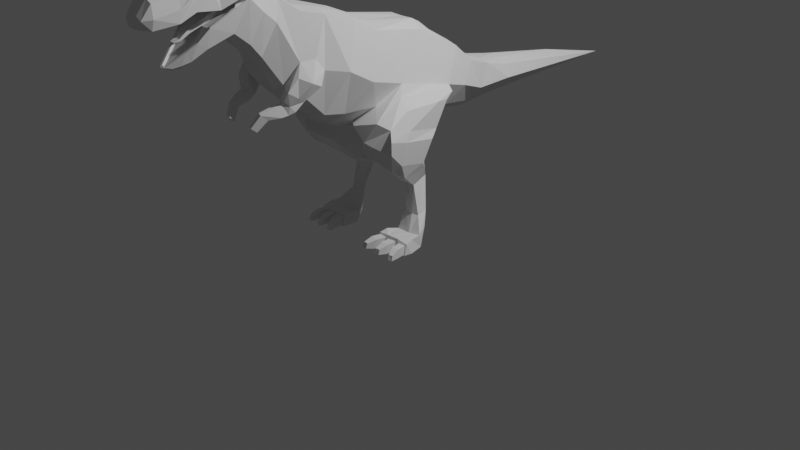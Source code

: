 # Source: lOWpOLYdIONO2.blend  (saved by Blender 3.5.10; exported with 4.5.12 LTS)
import bpy
from mathutils import Matrix  # noqa: F401  (used for matrix-valued properties, if any)

bpy.ops.wm.read_factory_settings(use_empty=True)
scene = bpy.context.scene
scene.name = 'Scene'

# ---- collections
col_collection = bpy.data.collections.new('Collection'); scene.collection.children.link(col_collection)
col_refrences = bpy.data.collections.new('refrences'); scene.collection.children.link(col_refrences)

# ---- world
world_world = bpy.data.worlds.new('World'); scene.world = world_world
world_world.use_nodes = True; world_world.node_tree.nodes.clear()
_N = world_world.node_tree.nodes; _L = world_world.node_tree.links
n0 = _N.new('ShaderNodeOutputWorld'); n0.name = 'World Output'; n0.location = (300, 300)
n1 = _N.new('ShaderNodeBackground'); n1.name = 'Background'; n1.location = (10, 300)
n1.inputs[0].default_value = (0.05088, 0.05088, 0.05088, 1.0)
_L.new(n1.outputs[0], n0.inputs[0])
n0.is_active_output = True
world_world.color = (0.05088, 0.05088, 0.05088)
world_world.use_sun_shadow = False
world_world.sun_shadow_jitter_overblur = 0.0

# ---- cameras
cam_camera = bpy.data.cameras.new('Camera')
cam_camera.clip_end = 100.0
cam_camera.ortho_scale = 7.314

# ---- lights
light_light = bpy.data.lights.new('Light', 'POINT')
light_light.transmission_factor = 0.0
light_light.energy = 1000.0
light_light.shadow_soft_size = 0.1
light_light.shadow_maximum_resolution = 0.006
light_light.use_absolute_resolution = True

# ---- meshes
me_plane = bpy.data.meshes.new('Plane')
me_plane.from_pydata([(0.3671, -0.6128, 2.167), (0.3151, -0.9551, 1.465), (0.2509, 0.5078, 1.767), (0.2154, 0.2477, 1.242), (0.2571, 0.02926, 2.022), (0.342, -0.6069, 1.455), (0.203, 1.033, 1.459), (0.09734, 0.8294, 1.087), (0.07887, 2.171, 1.241), (0.07188, 1.827, 1.122), (0.2324, 0.7548, 1.56), (0.1866, 0.4566, 1.169), (0.4698, -0.7491, 1.749), (0.3629, 0.3084, 1.45), (0.4167, -0.3574, 1.631), (0.2292, 0.906, 1.238), (0.2975, 0.6073, 1.354), (0.3257, -1.158, 2.41), (0.2878, -1.4, 1.737), (0.382, -1.222, 1.945), (0.1888, -1.538, 2.592), (0.1647, -1.709, 2.113), (0.2365, -1.592, 2.401), (0.1867, -1.832, 2.913), (0.1742, -1.971, 2.371), (0.2391, -1.863, 2.658), (0.2129, -2.2, 2.859), (0.1423, -2.215, 2.286), (0.2274, -2.198, 2.817), (0.1216, -2.669, 2.734), (0.0498, -2.491, 2.166), (0.1374, -2.688, 2.526), (0.1087, -2.762, 2.611), (0.08193, -2.761, 2.535), (0.2129, -2.22, 2.476), (0.02084, -2.539, 2.193), (0.1944, -2.315, 2.809), (0.2197, -2.302, 2.794), (0.0772, -2.417, 2.181), (0.1012, -2.392, 2.3), (0.2165, -2.263, 2.797), (0.09937, -2.343, 2.203), (0.2138, -2.274, 2.854), (0.1455, -2.307, 2.369), (0.2093, -1.981, 2.932), (0.3073, -1.984, 2.682), (0.2628, -1.361, 2.458), (0.331, -1.444, 2.054), (0.2531, -1.558, 1.846), (0.3671, -0.8693, 2.31), (0.4698, -1.008, 1.9), (0.3151, -1.185, 1.514), (0.0, -0.6275, 2.252), (0.0, -1.007, 1.338), (0.0, 0.5078, 1.799), (0.0, 0.1074, 1.107), (0.0, 0.008379, 2.105), (0.0, -0.7717, 1.235), (0.0, 1.033, 1.49), (0.0, 0.8162, 1.03), (0.0, 2.171, 1.31), (0.0, 1.827, 1.068), (0.0, 0.7548, 1.591), (0.0, 0.4566, 1.073), (0.0, 3.076, 1.095), (0.0, -1.158, 2.442), (0.0, -1.407, 1.649), (0.0, -1.538, 2.619), (0.0, -1.709, 2.064), (0.0, -1.82, 2.954), (0.0, -1.971, 2.312), (0.0, -2.138, 2.954), (0.0, -2.203, 2.258), (0.0, -2.676, 2.766), (0.0, -2.501, 2.144), (0.0, -2.77, 2.643), (0.0, -2.772, 2.535), (0.0, -2.562, 2.179), (0.0, -2.445, 2.814), (0.0, -2.412, 2.142), (0.0, -2.341, 2.175), (0.0, -2.242, 2.933), (0.0, -1.972, 3.002), (0.0, -1.361, 2.489), (0.0, -1.583, 1.808), (0.0, -0.8693, 2.358), (0.0, -1.185, 1.456), (0.1818, 1.285, 1.39), (0.08409, 1.334, 1.111), (0.0, 1.285, 1.459), (0.0, 1.327, 1.045), (0.215, 1.339, 1.24), (0.0518, -2.747, 2.532), (0.09267, 0.4566, 1.111), (0.107, 0.1074, 1.124), (0.09112, -1.709, 2.064), (0.08652, -1.971, 2.312), (0.104, -1.977, 2.983), (0.09272, -1.826, 2.949), (0.1698, -0.741, 1.298), (0.1617, -1.158, 2.442), (0.1823, -0.8693, 2.342), (0.02118, -2.559, 2.183), (0.0835, -2.444, 2.814), (0.09808, -2.243, 2.933), (0.1003, -2.141, 2.954), (0.137, 0.02691, 2.103), (0.1246, 0.5078, 1.799), (0.1565, -1.006, 1.346), (0.1565, -1.185, 1.456), (0.1209, -1.361, 2.489), (0.03834, -2.411, 2.147), (0.02473, -2.496, 2.149), (0.07066, -2.209, 2.258), (0.0357, 1.827, 1.084), (0.1038, -1.583, 1.808), (0.1031, -1.538, 2.619), (0.1154, 0.7548, 1.591), (0.06256, -2.672, 2.766), (0.04834, 0.8228, 1.029), (0.1388, -1.407, 1.649), (0.1823, -0.6071, 2.214), (0.03917, 2.171, 1.292), (0.04935, -2.342, 2.175), (0.1008, 1.033, 1.49), (0.05398, -2.766, 2.643), (0.04176, 1.33, 1.082), (0.09031, 1.285, 1.44), (0.2766, -0.2531, 1.327), (0.263, 0.24, 1.903), (0.3674, 0.02153, 1.525), (0.0, -0.347, 1.176), (0.0, 0.2543, 1.998), (0.1306, 0.2475, 1.954), (0.1374, -0.3391, 1.193), (0.6326, -0.4569, 1.258), (0.5164, -0.007717, 1.133), (0.4978, 0.1474, 1.377), (0.6619, -0.7258, 1.341), (0.5903, -0.4535, 1.436), (0.553, -0.01744, 1.409), (0.2479, -0.7991, 1.292), (0.4295, -0.09435, 0.8932), (0.5473, -0.832, 1.174), (0.6593, -0.5258, 1.171), (0.5662, -0.1081, 1.069), (0.6916, -0.7435, 1.236), (0.6155, -0.5457, 0.9344), (0.535, -0.1923, 0.8372), (0.6617, -0.7134, 1.094), (0.3981, 0.0952, 1.152), (0.496, -0.4474, 1.535), (0.4518, -0.00589, 1.49), (0.4366, 0.281, 1.409), (0.5143, -0.7558, 1.37), (0.2987, -0.125, 1.002), (0.3387, -0.4654, 1.024), (0.419, -0.8294, 1.185), (0.3134, -0.2571, 0.9306), (0.3478, -0.1591, 0.7957), (0.3927, -0.5152, 0.8168), (0.4745, -0.7685, 1.018), (0.5331, -0.4309, 0.7529), (0.471, -0.1101, 0.7356), (0.5622, -0.6166, 0.8755), (0.3193, -0.5367, 0.9014), (0.3847, -0.8242, 1.077), (0.2412, -0.144, 0.6095), (0.2831, -0.05482, 0.6158), (0.3172, -0.3397, 0.6703), (0.4107, -0.1967, 0.5691), (0.3829, -0.01399, 0.6169), (0.2688, -0.3571, 0.6905), (0.7718, -1.0, 0.5675), (0.3369, -0.2596, 1.271), (0.2022, 0.2332, 1.243), (0.4022, -0.6134, 1.398), (0.1937, -0.323, 1.119), (0.3032, -0.1956, 0.2938), (0.4732, -0.1941, 0.2677), (0.4767, -0.09643, 0.297), (0.2858, -0.2792, 0.09668), (0.5431, -0.1775, 0.1696), (0.5871, -0.2853, 0.1274), (0.4062, -0.1092, 0.2291), (0.4143, -0.109, 0.1381), (0.4078, -0.1436, 0.00533), (0.5143, -0.209, -0.001592), (0.5835, -0.2652, -0.003862), (0.3184, -0.268, -0.01113), (0.3773, -0.5015, 0.1299), (0.499, -0.4895, 0.1281), (0.3595, -0.5435, 0.00708), (0.5034, -0.5325, -0.002983), (0.6261, -0.4228, -0.00275), (0.5974, -0.3979, 0.1253), (0.6122, -0.5021, -0.003415), (0.6072, -0.4755, 0.1029), (0.2557, -0.3998, 0.1259), (0.2302, -0.3723, 0.006989), (0.2571, -0.4968, 0.116), (0.241, -0.5354, 0.007755), (0.3444, -0.208, 0.5776), (0.4082, -0.216, 0.2755), (0.4558, -0.3015, 0.1148), (0.5087, -0.5356, 0.1268), (0.3674, -0.5377, 0.003132), (0.4792, -0.4959, 0.09702), (0.3942, -0.5033, 0.09708), (0.3869, -0.5299, 0.02058), (0.4758, -0.5192, 0.003169), (0.5204, -0.4996, 0.09048), (0.5209, -0.5238, 0.0146), (0.5942, -0.5026, -0.002824), (0.5916, -0.4839, 0.08813), (0.3439, -0.5371, 0.007414), (0.3567, -0.5135, 0.102), (0.2727, -0.5024, 0.1043), (0.2611, -0.5321, 0.02509), (0.3942, -0.6004, 0.09708), (0.4792, -0.5931, 0.09702), (0.4758, -0.6163, 0.003169), (0.3869, -0.627, 0.02058), (0.5358, -0.6198, 0.0146), (0.5353, -0.5955, 0.09048), (0.6065, -0.5799, 0.08813), (0.609, -0.5986, -0.002824), (0.3359, -0.6084, 0.102), (0.3231, -0.6319, 0.007414), (0.2403, -0.627, 0.02509), (0.2519, -0.5972, 0.1043), (0.404, -0.6858, 0.06418), (0.4542, -0.6815, 0.06415), (0.4522, -0.6952, 0.01275), (0.3997, -0.7015, 0.013), (0.5689, -0.685, -0.0004423), (0.5686, -0.6706, 0.05021), (0.6106, -0.6614, 0.04882), (0.6121, -0.6724, -0.0007074), (0.2942, -0.6935, 0.07377), (0.2866, -0.7074, 0.02256), (0.2377, -0.7045, 0.02297), (0.2446, -0.687, 0.07514), (0.4226, -1.295, 1.828), (0.3617, -1.44, 1.711), (0.3777, -1.502, 1.937), (0.3492, -1.597, 1.821), (0.2293, -1.582, 1.748), (0.2608, -1.488, 1.641), (0.3116, -1.614, 1.742), (0.3431, -1.52, 1.635), (0.2237, -1.597, 1.701), (0.2535, -1.549, 1.605), (0.2864, -1.622, 1.707), (0.3162, -1.574, 1.611), (0.2031, -1.658, 1.688), (0.2329, -1.611, 1.592), (0.2659, -1.683, 1.694), (0.2957, -1.635, 1.598), (0.1798, -1.783, 1.65), (0.1959, -1.72, 1.596), (0.2271, -1.801, 1.642), (0.2432, -1.738, 1.588), (0.1371, -1.858, 1.537), (0.1506, -1.805, 1.493), (0.1766, -1.873, 1.531), (0.1901, -1.82, 1.486), (0.3786, -1.509, 1.762), (0.3709, -1.304, 2.06), (0.4543, -1.408, 1.886), (0.3273, -1.567, 1.688), (0.07768, -1.795, 2.17), (0.1821, -1.669, 2.709), (0.0998, -1.667, 2.737), (0.0, -1.808, 2.157), (0.1647, -1.814, 2.242), (0.0, -1.662, 2.737), (0.2365, -1.713, 2.51), (0.2083, -2.136, 2.918), (0.2317, -2.125, 2.609), (0.2186, -2.331, 2.624), (0.1975, -2.245, 2.901), (0.1539, -2.444, 2.783), (0.198, -2.475, 2.555), (0.2077, -2.267, 2.828), (0.198, -2.46, 2.664), (0.1576, -2.68, 2.618), (0.2561, -1.984, 2.69), (0.2598, -1.861, 2.656), (0.1985, -2.328, 2.624), (0.2515, -2.13, 2.608), (0.07035, -2.743, 2.532), (0.1187, -2.679, 2.526), (0.193, -2.216, 2.479), (0.1199, -2.398, 2.295), (0.03605, -2.551, 2.183), (0.178, -2.471, 2.557), (0.1646, -2.313, 2.364), (0.0, -2.752, 2.533), (0.0, -2.545, 2.191), (0.05476, -2.766, 2.535), (0.01499, -2.543, 2.194), (0.1199, -2.398, 2.295), (0.03605, -2.551, 2.183), (0.1646, -2.313, 2.364), (0.08193, -2.761, 2.535), (0.1374, -2.688, 2.526), (0.198, -2.475, 2.555), (0.2186, -2.331, 2.624), (0.0, -2.562, 2.179), (0.02118, -2.559, 2.183), (0.3073, -1.984, 2.682), (0.2598, -1.861, 2.656), (0.2515, -2.13, 2.608), (0.2129, -2.22, 2.476), (0.05476, -2.766, 2.535), (0.0, -2.772, 2.535), (0.0, -1.963, 2.699), (0.0, -2.333, 2.646), (0.0, -2.123, 2.622), (0.0, -2.175, 2.462), (0.0, -2.697, 2.549), (0.0, -2.484, 2.577), (0.0, -2.29, 2.348), (0.0, -2.389, 2.277), (0.05228, -2.387, 2.277), (0.1232, -2.126, 2.622), (0.07567, -2.294, 2.348), (0.07074, -2.692, 2.549), (0.1008, -2.185, 2.462), (0.1459, -1.972, 2.694), (0.09657, -2.483, 2.577), (0.1085, -2.333, 2.646), (0.0, -2.749, 2.555), (0.0, -2.532, 2.173), (0.1122, -2.681, 2.548), (0.1752, -2.19, 2.464), (0.2573, -1.98, 2.694), (0.1716, -2.478, 2.578), (0.1913, -2.331, 2.646), (0.09411, -2.378, 2.283), (0.2236, -2.13, 2.631), (0.1396, -2.291, 2.353), (0.007595, -2.53, 2.176), (0.04477, -2.744, 2.555), (0.0122, -2.525, 2.175), (0.06301, -2.74, 2.555), (0.2146, -2.229, 2.617), (0.2078, -2.228, 2.638), (0.2094, -1.983, 2.599), (0.2432, -1.988, 2.592), (0.2688, -1.985, 2.684), (0.2783, -1.988, 2.706), (0.0, -2.188, 2.456), (0.09989, -2.197, 2.456), (0.0, -1.976, 2.704), (0.1454, -1.982, 2.704), (0.1872, -2.203, 2.458), (0.2231, -1.986, 2.596), (0.0, -1.918, 2.69), (0.0, -1.941, 2.59), (0.1015, -1.962, 2.587), (0.2094, -1.962, 2.599), (0.1425, -1.942, 2.687), (0.2561, -1.963, 2.69), (0.1459, -1.951, 2.694), (0.0, -1.942, 2.699), (0.0, -2.133, 2.485), (0.07923, -2.14, 2.486), (0.2573, -1.959, 2.694), (0.1752, -2.169, 2.476), (0.0, -1.919, 2.601), (0.128, -1.945, 2.598), (0.1008, -2.164, 2.474), (0.0, -2.154, 2.474), (0.0, -2.153, 2.53), (0.0, -1.972, 2.617), (0.09675, -1.993, 2.611), (0.07446, -2.16, 2.53), (0.05396, -2.3, 2.422), (0.05066, -2.319, 2.449), (0.0, -2.295, 2.423), (0.0, -2.314, 2.45), (0.03819, -2.393, 2.366), (0.03639, -2.397, 2.384), (0.0, -2.39, 2.365), (0.0, -2.394, 2.383), (0.02185, -2.445, 2.36), (0.02135, -2.446, 2.365), (0.0, -2.444, 2.36), (0.0, -2.445, 2.365)], [], [(152, 151, 139, 140), (12, 1, 5, 14), (16, 11, 7, 15), (91, 88, 9, 64), (13, 3, 11, 16), (2, 13, 16, 10), (87, 91, 64, 8), (10, 16, 15, 6), (0, 12, 14, 4), (129, 130, 13, 2), (50, 49, 17, 19), (51, 50, 19, 18), (47, 46, 20, 22), (48, 47, 22, 21), (22, 20, 272, 277), (21, 22, 277, 275), (45, 44, 278, 313), (24, 312, 34, 27), (283, 285, 286, 31), (38, 302, 303, 30), (31, 286, 32, 33), (41, 304, 302, 38), (28, 284, 40), (27, 34, 304, 41), (312, 23, 44, 45), (19, 268, 269, 243), (19, 17, 46, 47, 268), (1, 12, 50, 51), (12, 0, 49, 50), (93, 94, 55, 63), (95, 271, 274, 68), (97, 98, 69, 82), (134, 99, 57, 131), (100, 101, 85, 65), (103, 104, 81, 78), (105, 97, 82, 71), (133, 107, 54, 132), (108, 109, 86, 53), (110, 100, 65, 83), (99, 108, 53, 57), (111, 112, 74, 79), (96, 113, 72, 70), (280, 283, 307, 308), (64, 9, 114, 61), (112, 102, 77, 74), (115, 95, 68, 84), (116, 110, 83, 67), (107, 117, 62, 54), (118, 103, 78, 73), (119, 93, 63, 59), (120, 115, 84, 66), (45, 313, 290, 311), (34, 312, 288, 314), (101, 121, 52, 85), (8, 64, 60, 122), (123, 111, 79, 80), (113, 123, 80, 72), (127, 122, 60, 89), (104, 105, 71, 81), (315, 125, 75, 76), (109, 120, 66, 86), (126, 119, 59, 90), (98, 273, 276, 69), (31, 33, 305, 306), (125, 118, 73, 75), (117, 124, 58, 62), (121, 106, 56, 52), (114, 126, 90, 61), (124, 127, 89, 58), (6, 15, 91, 87), (15, 7, 88, 91), (6, 87, 127, 124), (9, 88, 126, 114), (0, 4, 106, 121), (10, 6, 124, 117), (32, 29, 118, 125), (77, 102, 310, 309), (23, 272, 273, 98), (88, 7, 119, 126), (51, 18, 120, 109), (33, 32, 125, 315), (281, 278, 105, 104), (87, 8, 122, 127), (27, 41, 123, 113), (41, 38, 111, 123), (49, 0, 121, 101), (315, 76, 316, 300), (302, 304, 297, 294), (18, 48, 115, 120), (7, 11, 93, 119), (29, 282, 103, 118), (2, 10, 117, 107), (20, 46, 110, 116), (48, 21, 95, 115), (30, 303, 102, 112), (312, 45, 311, 288), (24, 27, 113, 96), (38, 30, 112, 111), (5, 1, 108, 99), (46, 17, 100, 110), (304, 34, 314, 297), (283, 31, 306, 307), (1, 51, 109, 108), (129, 2, 107, 133), (278, 44, 97, 105), (282, 281, 104, 103), (102, 303, 295, 310), (313, 280, 308, 290), (17, 49, 101, 100), (128, 5, 176, 174), (44, 23, 98, 97), (33, 315, 300, 305), (21, 275, 271, 95), (11, 3, 94, 93), (303, 302, 294, 295), (175, 174, 177, 134, 94, 3), (4, 129, 133, 106), (106, 133, 132, 56), (94, 134, 131, 55), (4, 14, 130, 129), (157, 156, 165, 166), (140, 135, 136, 137), (139, 138, 135, 140), (150, 153, 137, 136), (154, 5, 141, 157), (153, 152, 140, 137), (151, 154, 138, 139), (155, 142, 159, 158), (147, 149, 164, 162), (99, 177, 134), (150, 136, 142, 155), (155, 156, 150), (136, 135, 144, 145), (145, 144, 147, 148), (144, 146, 149, 147), (142, 136, 145, 148), (138, 143, 149, 146), (135, 138, 146, 144), (149, 143, 161, 164), (99, 141, 156, 177), (14, 5, 154, 151), (13, 130, 152, 153), (138, 154, 157, 143), (3, 13, 153, 150), (130, 14, 151, 152), (161, 160, 162, 164), (162, 160, 169, 170), (166, 165, 160, 161), (159, 163, 171, 168), (142, 148, 163, 159), (143, 157, 166, 161), (148, 147, 162, 163), (156, 155, 158, 165), (163, 162, 170, 171), (160, 165, 172, 169), (165, 158, 167, 172), (158, 159, 168, 167), (99, 5, 141), (3, 128, 174, 175), (168, 184, 178, 167), (169, 172, 202, 170), (179, 203, 204, 183), (170, 202, 203, 179), (171, 170, 179, 180), (189, 188, 193, 192), (180, 179, 183, 182), (184, 180, 182, 185), (178, 184, 185, 181), (187, 188, 189, 186), (185, 182, 187, 186), (181, 185, 186, 189), (182, 183, 188, 187), (214, 211, 224, 225), (208, 209, 222, 219), (183, 204, 181, 190, 191), (217, 218, 229, 230), (171, 180, 184, 168), (134, 3, 150, 156, 177), (177, 3, 134), (194, 195, 197, 196), (188, 183, 195, 194), (183, 191, 197, 195), (193, 188, 194, 196), (198, 199, 201, 200), (181, 189, 199, 198), (190, 181, 198, 200), (189, 192, 201, 199), (204, 203, 178, 181), (203, 202, 167, 178), (202, 172, 167), (191, 190, 208, 207), (190, 192, 209, 208), (192, 193, 210, 209), (193, 191, 207, 210), (191, 193, 212, 211), (193, 196, 213, 212), (196, 197, 214, 213), (197, 191, 211, 214), (192, 190, 216, 215), (190, 200, 217, 216), (200, 201, 218, 217), (201, 192, 215, 218), (229, 228, 240, 241), (219, 222, 234, 231), (225, 224, 236, 237), (215, 216, 227, 228), (209, 210, 221, 222), (212, 213, 226, 223), (218, 215, 228, 229), (207, 208, 219, 220), (213, 214, 225, 226), (216, 217, 230, 227), (210, 207, 220, 221), (211, 212, 223, 224), (232, 231, 234, 233), (236, 235, 238, 237), (240, 239, 242, 241), (223, 226, 238, 235), (222, 221, 233, 234), (227, 230, 242, 239), (220, 219, 231, 232), (226, 225, 237, 238), (224, 223, 235, 236), (230, 229, 241, 242), (221, 220, 232, 233), (228, 227, 239, 240), (157, 141, 156), (244, 243, 269, 267), (47, 48, 246, 245), (18, 19, 243, 244), (246, 48, 247, 249), (248, 250, 254, 252), (48, 18, 248, 247), (244, 267, 270, 250), (18, 244, 250, 248), (254, 253, 257, 258), (250, 270, 249, 253, 254), (249, 247, 251, 253), (247, 248, 252, 251), (255, 256, 260, 259), (253, 251, 255, 257), (251, 252, 256, 255), (252, 254, 258, 256), (260, 262, 266, 264), (256, 258, 262, 260), (258, 257, 261, 262), (257, 255, 259, 261), (263, 264, 266, 265), (262, 261, 265, 266), (261, 259, 263, 265), (259, 260, 264, 263), (269, 268, 47, 245), (267, 269, 245, 246), (270, 267, 246, 249), (273, 272, 20, 116), (271, 275, 24, 96), (277, 272, 23, 312), (276, 273, 116, 67), (275, 277, 312, 24), (274, 271, 96, 70), (26, 28, 313, 278), (28, 40, 280, 313), (36, 42, 281, 282), (37, 285, 283), (40, 37, 283, 280), (42, 26, 278, 281), (40, 284, 36, 37), (36, 284, 42), (284, 28, 26, 42), (285, 37, 36, 282), (286, 285, 282, 29), (32, 286, 29), (314, 288, 312, 350), (305, 300, 315), (310, 295, 303), (311, 290, 313), (290, 308, 313), (297, 314, 304), (288, 311, 312), (300, 316, 315), (291, 92, 344, 346), (299, 301, 343, 334), (301, 35, 345, 343), (289, 296, 338, 339), (92, 298, 333, 344), (296, 292, 335, 338), (351, 279, 341, 352), (292, 291, 346, 335), (43, 293, 357, 342), (39, 43, 342, 340), (35, 39, 340, 345), (279, 347, 348, 341), (39, 35, 303, 302), (43, 39, 302, 304), (291, 292, 306, 305), (292, 296, 307, 306), (296, 289, 308, 307), (301, 299, 309, 310), (351, 25, 312, 311), (289, 347, 279, 313, 308), (25, 358, 350, 312), (293, 43, 304, 314), (279, 351, 311, 313), (298, 92, 315, 316), (35, 301, 310, 303), (92, 291, 305, 315), (328, 344, 333, 321), (343, 325, 324, 334), (356, 326, 319, 355), (331, 328, 321, 322), (325, 327, 323, 324), (332, 331, 322, 318), (326, 332, 318, 319), (327, 354, 353, 323), (342, 357, 354, 327), (341, 348, 339, 332, 326), (339, 338, 331, 332), (340, 342, 327, 325), (338, 335, 328, 331), (352, 341, 326, 356), (345, 340, 325, 343), (335, 346, 344, 328), (348, 347, 289, 339), (25, 351, 358), (350, 358, 293, 314), (337, 330, 365, 369), (287, 337, 369, 364), (329, 336, 370, 373), (336, 349, 362, 370), (330, 317, 366, 365), (349, 287, 364, 362), (293, 358, 357), (337, 287, 351, 352), (329, 320, 353, 354), (317, 330, 356, 355), (336, 329, 354, 357), (330, 337, 352, 356), (287, 349, 358, 351), (349, 336, 357, 358), (362, 364, 363, 372), (364, 369, 365, 363), (372, 363, 359, 371), (366, 359, 363, 365), (368, 378, 380, 379), (370, 362, 372, 373), (320, 329, 373, 374), (360, 361, 372, 371), (361, 368, 373, 372), (368, 367, 374, 373), (378, 377, 376, 375), (361, 360, 376, 377), (368, 361, 377, 378), (380, 382, 386, 384), (367, 368, 379, 381), (378, 375, 382, 380), (385, 383, 387, 389), (379, 380, 384, 383), (381, 379, 383, 385), (389, 387, 388, 390), (384, 386, 390, 388), (383, 384, 388, 387)])
_uv = me_plane.uv_layers.new(name='UVMap')
_uv.uv.foreach_set('vector', [0.4945, 0.7434, 0.4945, 0.4697, 0.4945, 0.4697, 0.4945, 0.7434, 0.4945, 0.0, 1.0, 0.0, 1.0, 0.4697, 0.4945, 0.4697, 0.4945, 1.0, 1.0, 1.0, 1.0, 1.0, 0.4945, 1.0, 0.4945, 1.0, 0.999, 1.0, 1.0, 1.0, 0.4945, 1.0, 0.4945, 1.0, 1.0, 1.0, 1.0, 1.0, 0.4945, 1.0, 0.0, 1.0, 0.4945, 1.0, 0.4945, 1.0, 0.0, 1.0, 0.001971, 1.0, 0.4945, 1.0, 0.4945, 1.0, 0.0, 1.0, 0.0, 1.0, 0.4945, 1.0, 0.4945, 1.0, 0.0, 1.0, 0.0, 0.0, 0.4945, 0.0, 0.4945, 0.4697, 0.0, 0.5286, 0.0, 0.7434, 0.4945, 0.7434, 0.4945, 1.0, 0.0, 1.0, 0.4945, 0.0, 0.0, 0.0, 0.0, 0.0, 0.4945, 0.0, 1.0, 0.0, 0.4945, 0.0, 0.4945, 0.0, 1.0, 0.0, 0.4945, 0.0, 0.0, 0.0, 0.0, 0.0, 0.4945, 0.0, 1.0, 0.0, 0.4945, 0.0, 0.4945, 0.0, 1.0, 0.0, 0.4945, 0.0, 0.0, 0.0, 0.0, 0.0, 0.4945, 0.0, 1.0, 0.0, 0.4945, 0.0, 0.4945, 0.0, 1.0, 0.0, 0.4945, 0.0, 0.0, 0.0, 0.0, 0.0, 0.4945, 0.0, 1.0, 0.0, 0.4945, 0.0, 0.6702, 0.0, 1.0, 0.0, 0.4945, 0.0, 0.2576, 0.0, 0.277, 0.0, 0.4945, 0.0, 1.0, 0.0, 0.7646, 0.0, 0.8412, 0.0, 1.0, 0.0, 0.4945, 0.0, 0.277, 0.0, 3.382e-07, 0.0, 0.4945, 0.0, 1.0, 0.0, 0.7204, 0.0, 0.7646, 0.0, 1.0, 0.0, 0.4092, 0.0, 0.2355, 0.0, 0.3713, 0.0, 1.0, 0.0, 0.6702, 0.0, 0.7204, 0.0, 1.0, 0.0, 0.4945, 0.0, 0.0, 0.0, 0.0, 0.0, 0.4945, 0.0, 0.4945, 0.0, 0.4945, 0.0, 0.6152, 0.0, 0.6152, 0.0, 0.4945, 0.0, 0.0, 0.0, 0.0, 0.0, 0.4945, 0.0, 0.4945, 0.0, 1.0, 0.0, 0.4945, 0.0, 0.4945, 0.0, 1.0, 0.0, 0.4945, 0.0, 0.0, 0.0, 0.0, 0.0, 0.4945, 0.0, 1.0, 1.0, 1.0, 1.0, 1.0, 1.0, 1.0, 1.0, 1.0, 0.0, 1.0, 0.0, 1.0, 0.0, 1.0, 0.0, 0.0, 0.0, 0.0, 0.0, 0.0, 0.0, 0.0, 0.0, 1.0, 0.7434, 1.0, 0.4697, 1.0, 0.4697, 1.0, 0.7434, 0.0, 0.0, 0.0, 0.0, 0.0, 0.0, 0.0, 0.0, 0.0, 0.0, 0.0, 0.0, 0.0, 0.0, 0.0, 0.0, 0.0, 0.0, 0.0, 0.0, 0.0, 0.0, 0.0, 0.0, 0.0, 0.7434, 0.0, 1.0, 0.0, 1.0, 0.0, 0.7434, 1.0, 0.0, 1.0, 0.0, 1.0, 0.0, 1.0, 0.0, 0.0, 0.0, 0.0, 0.0, 0.0, 0.0, 0.0, 0.0, 1.0, 0.4697, 1.0, 0.0, 1.0, 0.0, 1.0, 0.4697, 1.0, 0.0, 1.0, 0.0, 1.0, 0.0, 1.0, 0.0, 1.0, 0.0, 1.0, 0.0, 1.0, 0.0, 1.0, 0.0, 0.4945, 0.0, 0.4945, 0.0, 0.4945, 0.0, 0.4945, 0.0, 0.4945, 1.0, 1.0, 1.0, 1.0, 1.0, 1.0, 1.0, 1.0, 0.0, 0.8412, 0.0, 0.8412, 0.0, 1.0, 0.0, 1.0, 0.0, 1.0, 0.0, 1.0, 0.0, 1.0, 0.0, 0.0, 0.0, 0.0, 0.0, 0.0, 0.0, 0.0, 0.0, 0.0, 1.0, 0.0, 1.0, 0.0, 1.0, 0.0, 1.0, 0.0, 0.0, 0.0, 0.0, 0.0, 0.0, 0.0, 0.0, 1.0, 1.0, 1.0, 1.0, 1.0, 1.0, 1.0, 1.0, 1.0, 0.0, 1.0, 0.0, 1.0, 0.0, 1.0, 0.0, 0.4945, 0.0, 0.4945, 0.0, 0.4945, 0.0, 0.4945, 0.0, 0.6702, 0.0, 0.4945, 0.0, 0.4945, 0.0, 0.6702, 0.0, 0.0, 0.0, 0.0, 0.0, 0.0, 0.0, 0.0, 0.0, 0.0, 1.0, 0.4945, 1.0, 0.0, 1.0, -7.638e-08, 1.0, 1.0, 0.0, 1.0, 0.0, 1.0, 0.0, 1.0, 0.0, 1.0, 0.0, 1.0, 0.0, 1.0, 0.0, 1.0, 0.0, 0.000979, 1.0, -7.638e-08, 1.0, 0.0, 1.0, 0.0, 1.0, 0.0, 0.0, 0.0, 0.0, 0.0, 0.0, 0.0, 0.0, 0.4945, 0.0, 1.68e-07, 0.0, 0.0, 0.0, 0.4945, 0.0, 1.0, 0.0, 1.0, 0.0, 1.0, 0.0, 1.0, 0.0, 0.9995, 1.0, 1.0, 1.0, 1.0, 1.0, 1.0, 1.0, 0.0, 0.0, 0.0, 0.0, 0.0, 0.0, 0.0, 0.0, 0.4945, 0.0, 0.4945, 0.0, 0.4945, 0.0, 0.4945, 0.0, 1.68e-07, 0.0, 0.0, 0.0, 0.0, 0.0, 0.0, 0.0, 0.0, 1.0, 0.0, 1.0, 0.0, 1.0, 0.0, 1.0, 0.0, 0.0, 0.0, 0.4697, 0.0, 0.4697, 0.0, 0.0, 1.0, 1.0, 0.9995, 1.0, 1.0, 1.0, 1.0, 1.0, 0.0, 1.0, 0.000979, 1.0, 0.0, 1.0, 0.0, 1.0, 0.0, 1.0, 0.4945, 1.0, 0.4945, 1.0, 0.001971, 1.0, 0.4945, 1.0, 1.0, 1.0, 0.999, 1.0, 0.4945, 1.0, 0.0, 1.0, 0.001971, 1.0, 0.000979, 1.0, 0.0, 1.0, 1.0, 1.0, 0.999, 1.0, 0.9995, 1.0, 1.0, 1.0, 0.0, 0.0, 0.0, 0.5286, 0.0, 0.4697, 0.0, 0.0, 0.0, 1.0, 0.0, 1.0, 0.0, 1.0, 0.0, 1.0, 3.382e-07, 0.0, 0.0, 0.0, 0.0, 0.0, 1.68e-07, 0.0, 0.8412, 0.0, 0.8412, 0.0, 0.8412, 0.0, 0.8412, 0.0, 0.0, 0.0, 0.0, 0.0, 0.0, 0.0, 0.0, 0.0, 0.999, 1.0, 1.0, 1.0, 1.0, 1.0, 0.9995, 1.0, 1.0, 0.0, 1.0, 0.0, 1.0, 0.0, 1.0, 0.0, 0.4945, 0.0, 3.382e-07, 0.0, 1.68e-07, 0.0, 0.4945, 0.0, 0.0, 0.0, 0.0, 0.0, 0.0, 0.0, 0.0, 0.0, 0.001971, 1.0, 0.0, 1.0, -7.638e-08, 1.0, 0.000979, 1.0, 1.0, 0.0, 1.0, 0.0, 1.0, 0.0, 1.0, 0.0, 1.0, 0.0, 1.0, 0.0, 1.0, 0.0, 1.0, 0.0, 0.0, 0.0, 0.0, 0.0, 0.0, 0.0, 0.0, 0.0, 0.4945, 0.0, 0.4945, 0.0, 0.4945, 0.0, 0.4945, 0.0, 0.7646, 0.0, 0.7204, 0.0, 0.7204, 0.0, 0.7646, 0.0, 1.0, 0.0, 1.0, 0.0, 1.0, 0.0, 1.0, 0.0, 1.0, 1.0, 1.0, 1.0, 1.0, 1.0, 1.0, 1.0, 0.0, 0.0, 0.0, 0.0, 0.0, 0.0, 0.0, 0.0, 0.0, 1.0, 0.0, 1.0, 0.0, 1.0, 0.0, 1.0, 0.0, 0.0, 0.0, 0.0, 0.0, 0.0, 0.0, 0.0, 1.0, 0.0, 1.0, 0.0, 1.0, 0.0, 1.0, 0.0, 1.0, 0.0, 0.8412, 0.0, 0.8412, 0.0, 1.0, 0.0, 0.4945, 0.0, 0.4945, 0.0, 0.4945, 0.0, 0.4945, 0.0, 1.0, 0.0, 1.0, 0.0, 1.0, 0.0, 1.0, 0.0, 1.0, 0.0, 1.0, 0.0, 1.0, 0.0, 1.0, 0.0, 1.0, 0.4697, 1.0, 0.0, 1.0, 0.0, 1.0, 0.4697, 0.0, 0.0, 0.0, 0.0, 0.0, 0.0, 0.0, 0.0, 0.7204, 0.0, 0.6702, 0.0, 0.6702, 0.0, 0.7204, 0.0, 0.4945, 0.0, 0.4945, 0.0, 0.4945, 0.0, 0.4945, 0.0, 1.0, 0.0, 1.0, 0.0, 1.0, 0.0, 1.0, 0.0, 0.0, 0.7434, 0.0, 1.0, 0.0, 1.0, 0.0, 0.7434, 0.0, 0.0, 0.0, 0.0, 0.0, 0.0, 0.0, 0.0, 0.0, 0.0, 0.0, 0.0, 0.0, 0.0, 0.0, 0.0, 0.8412, 0.0, 0.8412, 0.0, 0.8412, 0.0, 0.8412, 0.0, 0.4945, 0.0, 0.4945, 0.0, 0.4945, 0.0, 0.4945, 0.0, 0.0, 0.0, 0.0, 0.0, 0.0, 0.0, 0.0, 0.0, 1.0, 0.7434, 1.0, 0.4697, 1.0, 0.4697, 1.0, 0.7434, 0.0, 0.0, 0.0, 0.0, 0.0, 0.0, 0.0, 0.0, 0.4945, 0.0, 0.4945, 0.0, 0.4945, 0.0, 0.4945, 0.0, 1.0, 0.0, 1.0, 0.0, 1.0, 0.0, 1.0, 0.0, 1.0, 1.0, 1.0, 1.0, 1.0, 1.0, 1.0, 1.0, 0.8412, 0.0, 0.7646, 0.0, 0.7646, 0.0, 0.8412, 0.0, 1.0, 1.0, 1.0, 0.7434, 1.0, 0.7434, 1.0, 0.7434, 1.0, 1.0, 1.0, 1.0, 0.0, 0.5286, 0.0, 0.7434, 0.0, 0.7434, 0.0, 0.4697, 0.0, 0.4697, 0.0, 0.7434, 0.0, 0.7434, 0.0, 0.4697, 1.0, 1.0, 1.0, 0.7434, 1.0, 0.7434, 1.0, 1.0, 0.0, 0.5286, 0.4945, 0.4697, 0.4945, 0.7434, 0.0, 0.7434, 1.0, 0.4697, 1.0, 0.7434, 1.0, 0.7434, 1.0, 0.4697, 0.4945, 0.7434, 1.0, 0.7434, 1.0, 1.0, 0.4945, 1.0, 0.4945, 0.4697, 1.0, 0.4697, 1.0, 0.7434, 0.4945, 0.7434, 1.0, 1.0, 0.4945, 1.0, 0.4945, 1.0, 1.0, 1.0, 1.0, 0.4697, 1.0, 0.4697, 1.0, 0.4697, 1.0, 0.4697, 0.4945, 1.0, 0.4945, 0.7434, 0.4945, 0.7434, 0.4945, 1.0, 0.4945, 0.4697, 1.0, 0.4697, 1.0, 0.4697, 0.4945, 0.4697, 1.0, 1.0, 1.0, 1.0, 1.0, 1.0, 1.0, 1.0, 1.0, 0.7434, 1.0, 0.4697, 1.0, 0.4697, 1.0, 0.7434, 0.0, 0.0, 0.0, 0.0, 0.0, 0.0, 1.0, 1.0, 1.0, 1.0, 1.0, 1.0, 1.0, 1.0, 1.0, 1.0, 1.0, 0.7434, 1.0, 1.0, 1.0, 1.0, 1.0, 0.7434, 1.0, 0.7434, 1.0, 1.0, 1.0, 1.0, 1.0, 0.7434, 1.0, 0.7434, 1.0, 1.0, 1.0, 0.7434, 1.0, 0.4697, 1.0, 0.4697, 1.0, 0.7434, 1.0, 1.0, 1.0, 1.0, 1.0, 1.0, 1.0, 1.0, 1.0, 0.4697, 1.0, 0.4697, 1.0, 0.4697, 1.0, 0.4697, 1.0, 0.7434, 1.0, 0.4697, 1.0, 0.4697, 1.0, 0.7434, 1.0, 0.4697, 1.0, 0.4697, 1.0, 0.4697, 1.0, 0.4697, 1.0, 0.4697, 1.0, 0.4697, 0.0, 0.0, 0.0, 0.0, 0.4945, 0.4697, 1.0, 0.4697, 1.0, 0.4697, 0.4945, 0.4697, 0.4945, 1.0, 0.4945, 0.7434, 0.4945, 0.7434, 0.4945, 1.0, 1.0, 0.4697, 1.0, 0.4697, 1.0, 0.4697, 1.0, 0.4697, 1.0, 1.0, 0.4945, 1.0, 0.4945, 1.0, 1.0, 1.0, 0.4945, 0.7434, 0.4945, 0.4697, 0.4945, 0.4697, 0.4945, 0.7434, 1.0, 0.4697, 1.0, 0.7434, 1.0, 0.7434, 1.0, 0.4697, 1.0, 0.7434, 1.0, 0.7434, 1.0, 0.7434, 1.0, 0.7434, 1.0, 0.4697, 1.0, 0.7434, 1.0, 0.7434, 1.0, 0.4697, 1.0, 1.0, 1.0, 1.0, 1.0, 1.0, 1.0, 1.0, 1.0, 1.0, 1.0, 1.0, 1.0, 1.0, 1.0, 1.0, 1.0, 0.4697, 1.0, 0.4697, 1.0, 0.4697, 1.0, 0.4697, 1.0, 1.0, 1.0, 0.7434, 1.0, 0.7434, 1.0, 1.0, 1.0, 0.7434, 1.0, 1.0, 1.0, 1.0, 1.0, 0.7434, 1.0, 1.0, 1.0, 0.7434, 1.0, 0.7434, 1.0, 1.0, 1.0, 0.7434, 1.0, 0.7434, 1.0, 0.7434, 1.0, 0.7434, 1.0, 0.7434, 1.0, 1.0, 1.0, 1.0, 1.0, 0.7434, 1.0, 1.0, 1.0, 1.0, 1.0, 1.0, 1.0, 1.0, 1.0, 0.4697, 1.0, 0.4697, 1.0, 0.4697, 1.0, 1.0, 1.0, 0.7434, 1.0, 0.7434, 1.0, 1.0, 1.0, 1.0, 1.0, 1.0, 1.0, 1.0, 1.0, 1.0, 1.0, 0.7434, 1.0, 0.7434, 1.0, 0.8555, 1.0, 0.7434, 1.0, 0.7434, 1.0, 0.8616, 1.0, 0.8583, 1.0, 0.7573, 1.0, 0.7434, 1.0, 0.8555, 1.0, 0.8616, 1.0, 0.7434, 1.0, 1.0, 1.0, 0.7434, 1.0, 0.7434, 1.0, 1.0, 1.0, 1.0, 1.0, 0.7434, 1.0, 0.7434, 1.0, 1.0, 1.0, 1.0, 1.0, 0.7434, 1.0, 0.7573, 1.0, 1.0, 1.0, 1.0, 1.0, 1.0, 1.0, 1.0, 1.0, 1.0, 1.0, 1.0, 1.0, 1.0, 1.0, 1.0, 1.0, 0.9636, 1.0, 1.0, 1.0, 0.7434, 1.0, 1.0, 1.0, 1.0, 1.0, 1.0, 1.0, 1.0, 1.0, 1.0, 1.0, 1.0, 1.0, 0.9636, 1.0, 1.0, 1.0, 1.0, 1.0, 1.0, 1.0, 1.0, 1.0, 0.7573, 1.0, 0.7434, 1.0, 1.0, 1.0, 0.7452, 1.0, 0.7536, 1.0, 0.7536, 1.0, 0.7452, 1.0, 0.9361, 1.0, 0.9594, 1.0, 0.9594, 1.0, 0.9361, 1.0, 0.7573, 1.0, 0.8583, 1.0, 0.9636, 1.0, 0.9636, 1.0, 0.7573, 1.0, 0.9958, 1.0, 0.9989, 1.0, 0.9989, 1.0, 0.9958, 1.0, 1.0, 1.0, 1.0, 1.0, 1.0, 1.0, 1.0, 0.0, 0.0, 0.0, 0.0, 0.0, 0.0, 0.0, 0.0, 0.0, 0.0, 1.0, 0.7434, 0.0, 0.0, 0.0, 0.0, 1.0, 0.7434, 1.0, 0.7434, 1.0, 0.7434, 1.0, 0.7434, 1.0, 0.7434, 1.0, 0.7573, 1.0, 0.7434, 1.0, 0.7434, 1.0, 0.7573, 1.0, 0.7573, 1.0, 0.7434, 1.0, 0.7434, 1.0, 0.7434, 1.0, 0.7434, 1.0, 0.7434, 1.0, 0.7434, 1.0, 1.0, 1.0, 1.0, 1.0, 1.0, 1.0, 1.0, 1.0, 0.9636, 1.0, 1.0, 1.0, 1.0, 1.0, 1.0, 1.0, 0.9636, 1.0, 0.9636, 1.0, 1.0, 1.0, 1.0, 1.0, 1.0, 1.0, 1.0, 1.0, 1.0, 1.0, 1.0, 1.0, 0.8583, 1.0, 0.8616, 1.0, 1.0, 1.0, 0.9636, 1.0, 0.8616, 1.0, 0.8555, 1.0, 1.0, 1.0, 1.0, 1.0, 0.8555, 1.0, 0.7434, 1.0, 1.0, 1.0, 0.7573, 1.0, 0.9636, 1.0, 0.9361, 1.0, 0.7875, 1.0, 0.9636, 1.0, 1.0, 1.0, 0.9594, 1.0, 0.9361, 1.0, 1.0, 1.0, 0.7434, 1.0, 0.7806, 1.0, 0.9594, 1.0, 0.7434, 1.0, 0.7573, 1.0, 0.7875, 1.0, 0.7806, 1.0, 0.7573, 1.0, 0.7434, 1.0, 0.7448, 1.0, 0.7536, 1.0, 0.7434, 1.0, 0.7434, 1.0, 0.7439, 1.0, 0.7448, 1.0, 0.7434, 1.0, 0.7434, 1.0, 0.7452, 1.0, 0.7439, 1.0, 0.7434, 1.0, 0.7573, 1.0, 0.7536, 1.0, 0.7452, 1.0, 1.0, 1.0, 0.9636, 1.0, 0.9729, 1.0, 0.9964, 1.0, 0.9636, 1.0, 1.0, 1.0, 0.9958, 1.0, 0.9729, 1.0, 1.0, 1.0, 1.0, 1.0, 0.9989, 1.0, 0.9958, 1.0, 1.0, 1.0, 1.0, 1.0, 0.9964, 1.0, 0.9989, 1.0, 0.9989, 1.0, 0.9964, 1.0, 0.9964, 1.0, 0.9989, 1.0, 0.9361, 1.0, 0.9594, 1.0, 0.9594, 1.0, 0.9361, 1.0, 0.7452, 1.0, 0.7536, 1.0, 0.7536, 1.0, 0.7452, 1.0, 0.9964, 1.0, 0.9729, 1.0, 0.9729, 1.0, 0.9964, 1.0, 0.9594, 1.0, 0.7806, 1.0, 0.7806, 1.0, 0.9594, 1.0, 0.7448, 1.0, 0.7439, 1.0, 0.7439, 1.0, 0.7448, 1.0, 0.9989, 1.0, 0.9964, 1.0, 0.9964, 1.0, 0.9989, 1.0, 0.7875, 1.0, 0.9361, 1.0, 0.9361, 1.0, 0.7875, 1.0, 0.7439, 1.0, 0.7452, 1.0, 0.7452, 1.0, 0.7439, 1.0, 0.9729, 1.0, 0.9958, 1.0, 0.9958, 1.0, 0.9729, 1.0, 0.7806, 1.0, 0.7875, 1.0, 0.7875, 1.0, 0.7806, 1.0, 0.7536, 1.0, 0.7448, 1.0, 0.7448, 1.0, 0.7536, 1.0, 0.7875, 1.0, 0.9361, 1.0, 0.9594, 1.0, 0.7806, 1.0, 0.7536, 1.0, 0.7448, 1.0, 0.7439, 1.0, 0.7452, 1.0, 0.9964, 1.0, 0.9729, 1.0, 0.9958, 1.0, 0.9989, 1.0, 0.7448, 1.0, 0.7439, 1.0, 0.7439, 1.0, 0.7448, 1.0, 0.9594, 1.0, 0.7806, 1.0, 0.7806, 1.0, 0.9594, 1.0, 0.9729, 1.0, 0.9958, 1.0, 0.9958, 1.0, 0.9729, 1.0, 0.7875, 1.0, 0.9361, 1.0, 0.9361, 1.0, 0.7875, 1.0, 0.7439, 1.0, 0.7452, 1.0, 0.7452, 1.0, 0.7439, 1.0, 0.7536, 1.0, 0.7448, 1.0, 0.7448, 1.0, 0.7536, 1.0, 0.9958, 1.0, 0.9989, 1.0, 0.9989, 1.0, 0.9958, 1.0, 0.7806, 1.0, 0.7875, 1.0, 0.7875, 1.0, 0.7806, 1.0, 0.9964, 1.0, 0.9729, 1.0, 0.9729, 1.0, 0.9964, 1.0, 0.4697, 1.0, 0.4697, 1.0, 0.7434, 1.0, 0.0, 0.6152, 0.0, 0.6152, 0.0, 1.0, 0.0, 0.4945, 0.0, 1.0, 0.0, 1.0, 0.0, 0.6152, 0.0, 1.0, 0.0, 0.4945, 0.0, 0.6152, 0.0, 1.0, 0.0, 1.0, 0.0, 1.0, 0.0, 1.0, 0.0, 1.0, 0.0, 1.0, 0.0, 1.0, 0.0, 1.0, 0.0, 1.0, 0.0, 1.0, 0.0, 1.0, 0.0, 1.0, 0.0, 1.0, 0.0, 1.0, 0.0, 1.0, 0.0, 1.0, 0.0, 1.0, 0.0, 1.0, 0.0, 1.0, 0.0, 1.0, 0.0, 1.0, 0.0, 1.0, 0.0, 1.0, 0.0, 1.0, 0.0, 1.0, 0.0, 1.0, 0.0, 1.0, 0.0, 1.0, 0.0, 1.0, 0.0, 1.0, 0.0, 1.0, 0.0, 1.0, 0.0, 1.0, 0.0, 1.0, 0.0, 1.0, 0.0, 1.0, 0.0, 1.0, 0.0, 1.0, 0.0, 1.0, 0.0, 1.0, 0.0, 1.0, 0.0, 1.0, 0.0, 1.0, 0.0, 1.0, 0.0, 1.0, 0.0, 1.0, 0.0, 1.0, 0.0, 1.0, 0.0, 1.0, 0.0, 1.0, 0.0, 1.0, 0.0, 1.0, 0.0, 1.0, 0.0, 1.0, 0.0, 1.0, 0.0, 1.0, 0.0, 1.0, 0.0, 1.0, 0.0, 1.0, 0.0, 1.0, 0.0, 1.0, 0.0, 1.0, 0.0, 1.0, 0.0, 1.0, 0.0, 1.0, 0.0, 1.0, 0.0, 1.0, 0.0, 1.0, 0.0, 1.0, 0.0, 1.0, 0.0, 1.0, 0.0, 1.0, 0.0, 1.0, 0.0, 1.0, 0.0, 1.0, 0.0, 1.0, 0.0, 1.0, 0.0, 1.0, 0.0, 1.0, 0.0, 1.0, 0.0, 1.0, 0.0, 1.0, 0.0, 1.0, 0.0, 1.0, 0.0, 1.0, 0.0, 1.0, 0.0, 0.6152, 0.0, 0.4945, 0.0, 0.4945, 0.0, 0.6152, 0.0, 1.0, 0.0, 0.6152, 0.0, 0.6152, 0.0, 1.0, 0.0, 1.0, 0.0, 1.0, 0.0, 1.0, 0.0, 1.0, 0.0, 0.0, 0.0, 0.0, 0.0, 0.0, 0.0, 0.0, 0.0, 1.0, 0.0, 1.0, 0.0, 1.0, 0.0, 1.0, 0.0, 0.4945, 0.0, 0.0, 0.0, 0.0, 0.0, 0.4945, 0.0, 0.0, 0.0, 0.0, 0.0, 0.0, 0.0, 0.0, 0.0, 1.0, 0.0, 0.4945, 0.0, 0.4945, 0.0, 1.0, 0.0, 1.0, 0.0, 1.0, 0.0, 1.0, 0.0, 1.0, 0.0, 0.08877, 0.0, 0.4092, 0.0, 0.4945, 0.0, 0.0, 0.0, 0.4092, 0.0, 0.3713, 0.0, 0.4945, 0.0, 0.4945, 0.0, 0.1342, 0.0, 0.09385, 0.0, 0.0, 0.0, 0.0, 0.0, 0.365, 0.0, 0.2576, 0.0, 0.4945, 0.0, 0.3713, 0.0, 0.365, 0.0, 0.4945, 0.0, 0.4945, 0.0, 0.09385, 0.0, 0.08877, 0.0, 0.0, 0.0, 0.0, 0.0, 0.3713, 0.0, 0.2355, 0.0, 0.1342, 0.0, 0.365, 0.0, 0.1342, 0.0, 0.2355, 0.0, 0.09385, 0.0, 0.2355, 0.0, 0.4092, 0.0, 0.08877, 0.0, 0.09385, 0.0, 0.2576, 0.0, 0.365, 0.0, 0.1342, 0.0, 0.0, 0.0, 0.277, 0.0, 0.2576, 0.0, 0.0, 0.0, 0.0, 0.0, 3.382e-07, 0.0, 0.277, 0.0, 0.0, 0.0, 0.6702, 0.0, 0.4945, 0.0, 0.4945, 0.0, 0.5569, 0.0, 0.4945, 0.0, 0.4945, 0.0, 0.4945, 0.0, 0.8412, 0.0, 0.8412, 0.0, 0.8412, 0.0, 0.4945, 0.0, 0.4945, 0.0, 0.4945, 0.0, 0.4945, 0.0, 0.4945, 0.0, 0.4945, 0.0, 0.7204, 0.0, 0.6702, 0.0, 0.7204, 0.0, 0.4945, 0.0, 0.4945, 0.0, 0.4945, 0.0, 0.4945, 0.0, 0.4945, 0.0, 0.4945, 0.0, 0.4945, 0.0, 0.4945, 0.0, 0.4945, 0.0, 0.4945, 0.0, 0.8331, 0.0, 0.8323, 0.0, 0.8323, 0.0, 0.8331, 0.0, 0.8323, 0.0, 0.832, 0.0, 0.832, 0.0, 0.8323, 0.0, 0.4945, 0.0, 0.4945, 0.0, 0.4945, 0.0, 0.4945, 0.0, 0.4945, 0.0, 0.4945, 0.0, 0.4945, 0.0, 0.4945, 0.0, 0.4945, 0.0, 0.4945, 0.0, 0.4945, 0.0, 0.4945, 0.0, 0.4945, 0.0, 0.4945, 0.0, 0.4945, 0.0, 0.4945, 0.0, 0.4945, 0.0, 0.4945, 0.0, 0.4945, 0.0, 0.4945, 0.0, 0.7182, 0.0, 0.6692, 0.0, 0.6692, 0.0, 0.7182, 0.0, 0.7613, 0.0, 0.7182, 0.0, 0.7182, 0.0, 0.7613, 0.0, 0.832, 0.0, 0.7613, 0.0, 0.7613, 0.0, 0.832, 0.0, 0.4945, 0.0, 0.4945, 0.0, 0.4945, 0.0, 0.4945, 0.0, 0.7613, 0.0, 0.832, 0.0, 0.8412, 0.0, 0.7646, 0.0, 0.7182, 0.0, 0.7613, 0.0, 0.7646, 0.0, 0.7204, 0.0, 0.4945, 0.0, 0.4945, 0.0, 0.4945, 0.0, 0.4945, 0.0, 0.4945, 0.0, 0.4945, 0.0, 0.4945, 0.0, 0.4945, 0.0, 0.4945, 0.0, 0.4945, 0.0, 0.4945, 0.0, 0.4945, 0.0, 0.8323, 0.0, 0.8331, 0.0, 0.8412, 0.0, 0.8412, 0.0, 0.4945, 0.0, 0.4953, 0.0, 0.4945, 0.0, 0.4945, 0.0, 0.4945, 0.0, 0.4945, 0.0, 0.4945, 0.0, 0.4945, 0.0, 0.4945, 0.0, 0.4953, 0.0, 0.5557, 0.0, 0.5569, 0.0, 0.4945, 0.0, 0.6692, 0.0, 0.7182, 0.0, 0.7204, 0.0, 0.6702, 0.0, 0.4945, 0.0, 0.4945, 0.0, 0.4945, 0.0, 0.4945, 0.0, 0.4945, 0.0, 0.4945, 0.0, 0.4945, 0.0, 0.4945, 0.0, 0.832, 0.0, 0.8323, 0.0, 0.8412, 0.0, 0.8412, 0.0, 0.4945, 0.0, 0.4945, 0.0, 0.4945, 0.0, 0.4945, 0.0, 0.4945, 0.0, 0.4945, 0.0, 0.4945, 0.0, 0.4945, 0.0, 0.8323, 0.0, 0.7646, 0.0, 0.7646, 0.0, 0.8331, 0.0, 0.4945, 0.0, 0.4945, 0.0, 0.4945, 0.0, 0.4945, 0.0, 0.4945, 0.0, 0.4945, 0.0, 0.4945, 0.0, 0.4945, 0.0, 0.7646, 0.0, 0.7204, 0.0, 0.7204, 0.0, 0.7646, 0.0, 0.4945, 0.0, 0.4945, 0.0, 0.4945, 0.0, 0.4945, 0.0, 0.4945, 0.0, 0.4945, 0.0, 0.4945, 0.0, 0.4945, 0.0, 0.7204, 0.0, 0.6702, 0.0, 0.6702, 0.0, 0.7204, 0.0, 0.7182, 0.0, 0.6692, 0.0, 0.6702, 0.0, 0.7204, 0.0, 0.4945, 0.0, 0.4945, 0.0, 0.4945, 0.0, 0.4945, 0.0, 0.4945, 0.0, 0.4945, 0.0, 0.4945, 0.0, 0.4945, 0.0, 0.4945, 0.0, 0.7613, 0.0, 0.7182, 0.0, 0.7204, 0.0, 0.7646, 0.0, 0.4945, 0.0, 0.4945, 0.0, 0.4945, 0.0, 0.4945, 0.0, 0.4945, 0.0, 0.4945, 0.0, 0.4945, 0.0, 0.4945, 0.0, 0.832, 0.0, 0.7613, 0.0, 0.7646, 0.0, 0.8323, 0.0, 0.4945, 0.0, 0.4945, 0.0, 0.4945, 0.0, 0.4945, 0.0, 0.4945, 0.0, 0.4945, 0.0, 0.4945, 0.0, 0.4945, 0.0, 0.4953, 0.0, 0.4945, 0.0, 0.5557, 0.0, 0.5569, 0.0, 0.5557, 0.0, 0.6692, 0.0, 0.6702, 0.0, 0.4945, 0.0, 0.4945, 0.0, 0.4945, 0.0, 0.4945, 0.0, 0.4908, 0.0, 0.4945, 0.0, 0.4945, 0.0, 0.4908, 0.0, 0.6643, 0.0, 0.6633, 0.0, 0.6633, 0.0, 0.6643, 0.0, 0.6633, 0.0, 0.5551, 0.0, 0.5551, 0.0, 0.6633, 0.0, 0.4945, 0.0, 0.4945, 0.0, 0.4945, 0.0, 0.4945, 0.0, 0.5551, 0.0, 0.4908, 0.0, 0.4908, 0.0, 0.5551, 0.0, 0.6692, 0.0, 0.5557, 0.0, 0.6692, 0.0, 0.4945, 0.0, 0.4908, 0.0, 0.4945, 0.0, 0.4945, 0.0, 0.6643, 0.0, 0.6646, 0.0, 0.6702, 0.0, 0.6702, 0.0, 0.4945, 0.0, 0.4945, 0.0, 0.4945, 0.0, 0.4945, 0.0, 0.6633, 0.0, 0.6643, 0.0, 0.6702, 0.0, 0.6692, 0.0, 0.4945, 0.0, 0.4945, 0.0, 0.4945, 0.0, 0.4945, 0.0, 0.4908, 0.0, 0.5551, 0.0, 0.5557, 0.0, 0.4945, 0.0, 0.5551, 0.0, 0.6633, 0.0, 0.6692, 0.0, 0.5557, 0.0, 0.5551, 0.0, 0.4908, 0.0, 0.4945, 0.0, 0.5557, 0.0, 0.4908, 0.0, 0.4945, 0.0, 0.4945, 0.0, 0.4945, 0.0, 0.5557, 0.0, 0.4945, 0.0, 0.4945, 0.0, 0.5557, 0.0, 0.4945, 0.0, 0.4945, 0.0, 0.4945, 0.0, 0.4945, 0.0, 0.6541, 0.0, 0.6541, 0.0, 0.6541, 0.0, 0.6541, 0.0, 0.6633, 0.0, 0.5551, 0.0, 0.5557, 0.0, 0.6643, 0.0, 0.6646, 0.0, 0.6643, 0.0, 0.6643, 0.0, 0.6646, 0.0, 0.5657, 0.0, 0.566, 0.0, 0.5557, 0.0, 0.5557, 0.0, 0.566, 0.0, 0.6541, 0.0, 0.6643, 0.0, 0.5557, 0.0, 0.6541, 0.0, 0.6547, 0.0, 0.6646, 0.0, 0.6643, 0.0, 0.6541, 0.0, 0.566, 0.0, 0.5657, 0.0, 0.6547, 0.0, 0.566, 0.0, 0.5657, 0.0, 0.5657, 0.0, 0.566, 0.0, 0.6541, 0.0, 0.566, 0.0, 0.566, 0.0, 0.6541, 0.0, 0.6541, 0.0, 0.6547, 0.0, 0.6547, 0.0, 0.6541, 0.0, 0.6547, 0.0, 0.6541, 0.0, 0.6541, 0.0, 0.6547, 0.0, 0.6541, 0.0, 0.6547, 0.0, 0.6547, 0.0, 0.6541, 0.0, 0.6547, 0.0, 0.6541, 0.0, 0.6541, 0.0, 0.6547, 0.0, 0.6541, 0.0, 0.6541, 0.0, 0.6541, 0.0, 0.6541, 0.0, 0.6547, 0.0, 0.6541, 0.0, 0.6541, 0.0, 0.6547, 0.0, 0.6547, 0.0, 0.6541, 0.0, 0.6541, 0.0, 0.6547, 0.0, 0.6541, 0.0, 0.6547, 0.0, 0.6547, 0.0, 0.6541, 0.0, 0.6541, 0.0, 0.6541, 0.0, 0.6541, 0.0, 0.6541, 0.0])
me_plane.update()

# ---- objects
ob_light = bpy.data.objects.new('Light', light_light)
ob_camera = bpy.data.objects.new('Camera', cam_camera)
ob_dino = bpy.data.objects.new('dino', me_plane)
ob_side = bpy.data.objects.new('Side', None)
ob_front = bpy.data.objects.new('Front', None)

# ---- transforms, parenting, visibility, modifiers, constraints
ob_light.location = (4.076, 1.005, 5.904)
ob_light.rotation_euler = (0.6503, 0.05522, 1.866)
ob_light.lock_rotations_4d = False
ob_light.empty_display_type = 'ARROWS'
ob_light.color = (0.0, 0.0, 0.0, 0.0)
ob_light.lineart.crease_threshold = 0.0
ob_camera.location = (7.359, -6.926, 4.958)
ob_camera.rotation_euler = (1.109, 0.0, 0.8149)
ob_camera.lock_rotations_4d = False
ob_camera.empty_display_type = 'ARROWS'
ob_camera.color = (0.0, 0.0, 0.0, 0.0)
ob_camera.display_type = 'WIRE'
ob_camera.lineart.crease_threshold = 0.0
ob_dino.location = (0.0, 0.0, 0.0)
_m = ob_dino.modifiers.new('Mirror', 'MIRROR')
_m.use_clip = True
ob_side.location = (-4.008, 0.0, 1.599)
ob_side.rotation_euler = (-4.712, -3.258e-07, 4.712)
ob_side.scale = (1.43, 1.43, 1.43)
ob_side.empty_display_type = 'IMAGE'
ob_side.empty_display_size = 5.0
ob_side.use_empty_image_alpha = True
ob_side.color = (1.0, 1.0, 1.0, 0.25)
ob_front.location = (0.05378, 3.375, 1.354)
ob_front.rotation_euler = (1.571, -0.0, 0.0)
ob_front.scale = (1.159, 1.159, 1.159)
ob_front.empty_display_type = 'IMAGE'
ob_front.empty_display_size = 5.0
ob_front.use_empty_image_alpha = True
ob_front.color = (1.0, 1.0, 1.0, 0.25)

# ---- collection membership
col_collection.objects.link(ob_light)
col_collection.objects.link(ob_camera)
col_collection.objects.link(ob_dino)
col_refrences.objects.link(ob_side)
col_refrences.objects.link(ob_front)

# ---- scene / render settings (as saved in the file)
scene.camera = ob_camera
scene.frame_start = 1; scene.frame_end = 250; scene.frame_set(45)
scene.render.engine = 'BLENDER_EEVEE_NEXT'
scene.cycles.sampling_pattern = 'TABULATED_SOBOL'
scene.view_settings.view_transform = 'Filmic'
bpy.context.view_layer.update()

